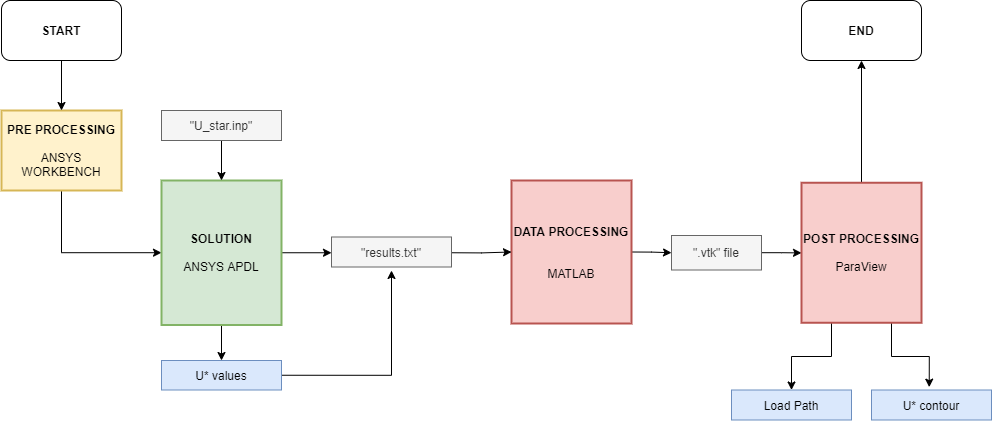

The diagram above was exported from draw.io. Its source (the exported page's mxGraphModel, read from the mxfile embedded in the PNG):
<mxGraphModel dx="1462" dy="804" grid="1" gridSize="10" guides="1" tooltips="1" connect="1" arrows="1" fold="1" page="1" pageScale="1" pageWidth="1000" pageHeight="1169" math="0" shadow="0">
  <root>
    <mxCell id="0" />
    <mxCell id="1" parent="0" />
    <mxCell id="Q-f0iWd7ZFC6coC8wOfU-5" style="edgeStyle=orthogonalEdgeStyle;rounded=0;orthogonalLoop=1;jettySize=auto;html=1;exitX=1;exitY=0.5;exitDx=0;exitDy=0;" parent="1" source="Q-f0iWd7ZFC6coC8wOfU-6" target="Q-f0iWd7ZFC6coC8wOfU-8" edge="1">
      <mxGeometry relative="1" as="geometry" />
    </mxCell>
    <mxCell id="Q-f0iWd7ZFC6coC8wOfU-6" value="&lt;b&gt;DATA PROCESSING&lt;/b&gt;&lt;br&gt;&lt;br&gt;&lt;br&gt;MATLAB" style="rounded=0;whiteSpace=wrap;html=1;fillColor=#f8cecc;strokeColor=#b85450;strokeWidth=2;" parent="1" vertex="1">
      <mxGeometry x="530" y="220" width="120" height="143" as="geometry" />
    </mxCell>
    <mxCell id="Q-f0iWd7ZFC6coC8wOfU-7" value="" style="edgeStyle=orthogonalEdgeStyle;rounded=0;orthogonalLoop=1;jettySize=auto;html=1;" parent="1" source="Q-f0iWd7ZFC6coC8wOfU-8" target="Q-f0iWd7ZFC6coC8wOfU-25" edge="1">
      <mxGeometry relative="1" as="geometry" />
    </mxCell>
    <mxCell id="Q-f0iWd7ZFC6coC8wOfU-8" value="&quot;.vtk&quot; file" style="rounded=0;whiteSpace=wrap;html=1;fillColor=#f5f5f5;strokeColor=#666666;fontColor=#333333;" parent="1" vertex="1">
      <mxGeometry x="690" y="275" width="90" height="34.5" as="geometry" />
    </mxCell>
    <mxCell id="Q-f0iWd7ZFC6coC8wOfU-9" value="U* contour" style="rounded=0;whiteSpace=wrap;html=1;fillColor=#dae8fc;strokeColor=#6c8ebf;" parent="1" vertex="1">
      <mxGeometry x="890" y="429.5" width="120" height="30" as="geometry" />
    </mxCell>
    <mxCell id="Q-f0iWd7ZFC6coC8wOfU-10" value="Load Path" style="rounded=0;whiteSpace=wrap;html=1;fillColor=#dae8fc;strokeColor=#6c8ebf;" parent="1" vertex="1">
      <mxGeometry x="750" y="429.5" width="120" height="30" as="geometry" />
    </mxCell>
    <mxCell id="Q-f0iWd7ZFC6coC8wOfU-11" style="edgeStyle=orthogonalEdgeStyle;rounded=0;orthogonalLoop=1;jettySize=auto;html=1;exitX=1;exitY=0.5;exitDx=0;exitDy=0;" parent="1" source="Q-f0iWd7ZFC6coC8wOfU-12" edge="1">
      <mxGeometry relative="1" as="geometry">
        <mxPoint x="410" y="310" as="targetPoint" />
      </mxGeometry>
    </mxCell>
    <mxCell id="Q-f0iWd7ZFC6coC8wOfU-12" value="U* values" style="rounded=0;whiteSpace=wrap;html=1;fillColor=#dae8fc;strokeColor=#6c8ebf;" parent="1" vertex="1">
      <mxGeometry x="180" y="400" width="120" height="29.5" as="geometry" />
    </mxCell>
    <mxCell id="Q-f0iWd7ZFC6coC8wOfU-13" style="edgeStyle=orthogonalEdgeStyle;rounded=0;orthogonalLoop=1;jettySize=auto;html=1;exitX=1;exitY=0.5;exitDx=0;exitDy=0;entryX=0;entryY=0.5;entryDx=0;entryDy=0;" parent="1" target="Q-f0iWd7ZFC6coC8wOfU-6" edge="1">
      <mxGeometry relative="1" as="geometry">
        <mxPoint x="470" y="292.25" as="sourcePoint" />
      </mxGeometry>
    </mxCell>
    <mxCell id="Q-f0iWd7ZFC6coC8wOfU-15" style="edgeStyle=orthogonalEdgeStyle;rounded=0;orthogonalLoop=1;jettySize=auto;html=1;exitX=0.5;exitY=1;exitDx=0;exitDy=0;" parent="1" source="Q-f0iWd7ZFC6coC8wOfU-16" target="Q-f0iWd7ZFC6coC8wOfU-21" edge="1">
      <mxGeometry relative="1" as="geometry">
        <mxPoint x="80" y="274.5" as="targetPoint" />
      </mxGeometry>
    </mxCell>
    <mxCell id="Q-f0iWd7ZFC6coC8wOfU-16" value="&lt;b&gt;PRE PROCESSING&lt;/b&gt;&lt;br&gt;&lt;br&gt;ANSYS WORKBENCH" style="rounded=0;whiteSpace=wrap;html=1;fillColor=#fff2cc;strokeColor=#d6b656;strokeWidth=2;" parent="1" vertex="1">
      <mxGeometry x="20" y="150" width="120" height="80" as="geometry" />
    </mxCell>
    <mxCell id="Q-f0iWd7ZFC6coC8wOfU-17" style="edgeStyle=orthogonalEdgeStyle;rounded=0;orthogonalLoop=1;jettySize=auto;html=1;exitX=0.5;exitY=1;exitDx=0;exitDy=0;" parent="1" source="Q-f0iWd7ZFC6coC8wOfU-21" target="Q-f0iWd7ZFC6coC8wOfU-12" edge="1">
      <mxGeometry relative="1" as="geometry" />
    </mxCell>
    <mxCell id="Q-f0iWd7ZFC6coC8wOfU-18" style="edgeStyle=orthogonalEdgeStyle;rounded=0;orthogonalLoop=1;jettySize=auto;html=1;exitX=1;exitY=0.5;exitDx=0;exitDy=0;entryX=0;entryY=0.5;entryDx=0;entryDy=0;" parent="1" source="Q-f0iWd7ZFC6coC8wOfU-21" edge="1">
      <mxGeometry relative="1" as="geometry">
        <mxPoint x="350" y="292.25" as="targetPoint" />
      </mxGeometry>
    </mxCell>
    <mxCell id="Q-f0iWd7ZFC6coC8wOfU-21" value="&lt;b&gt;SOLUTION&lt;/b&gt;&lt;br&gt;&lt;br&gt;ANSYS APDL" style="rounded=0;whiteSpace=wrap;html=1;fillColor=#d5e8d4;strokeColor=#82b366;strokeWidth=2;" parent="1" vertex="1">
      <mxGeometry x="180" y="220" width="120" height="144.5" as="geometry" />
    </mxCell>
    <mxCell id="Q-f0iWd7ZFC6coC8wOfU-22" style="edgeStyle=orthogonalEdgeStyle;rounded=0;orthogonalLoop=1;jettySize=auto;html=1;exitX=0.25;exitY=1;exitDx=0;exitDy=0;entryX=0.5;entryY=0;entryDx=0;entryDy=0;" parent="1" source="Q-f0iWd7ZFC6coC8wOfU-25" target="Q-f0iWd7ZFC6coC8wOfU-10" edge="1">
      <mxGeometry relative="1" as="geometry" />
    </mxCell>
    <mxCell id="Q-f0iWd7ZFC6coC8wOfU-23" style="edgeStyle=orthogonalEdgeStyle;rounded=0;orthogonalLoop=1;jettySize=auto;html=1;exitX=0.75;exitY=1;exitDx=0;exitDy=0;entryX=0.481;entryY=-0.095;entryDx=0;entryDy=0;entryPerimeter=0;" parent="1" source="Q-f0iWd7ZFC6coC8wOfU-25" target="Q-f0iWd7ZFC6coC8wOfU-9" edge="1">
      <mxGeometry relative="1" as="geometry" />
    </mxCell>
    <mxCell id="Q-f0iWd7ZFC6coC8wOfU-24" style="edgeStyle=orthogonalEdgeStyle;rounded=0;orthogonalLoop=1;jettySize=auto;html=1;entryX=0.5;entryY=1;entryDx=0;entryDy=0;" parent="1" source="Q-f0iWd7ZFC6coC8wOfU-25" target="Q-f0iWd7ZFC6coC8wOfU-28" edge="1">
      <mxGeometry relative="1" as="geometry" />
    </mxCell>
    <mxCell id="Q-f0iWd7ZFC6coC8wOfU-25" value="&lt;b&gt;POST PROCESSING&lt;/b&gt;&lt;br&gt;&lt;br&gt;ParaView" style="rounded=0;whiteSpace=wrap;html=1;fillColor=#f8cecc;strokeColor=#b85450;strokeWidth=2;" parent="1" vertex="1">
      <mxGeometry x="820" y="222.25" width="120" height="140" as="geometry" />
    </mxCell>
    <mxCell id="Q-f0iWd7ZFC6coC8wOfU-26" style="edgeStyle=orthogonalEdgeStyle;rounded=0;orthogonalLoop=1;jettySize=auto;html=1;exitX=0.5;exitY=1;exitDx=0;exitDy=0;entryX=0.5;entryY=0;entryDx=0;entryDy=0;" parent="1" source="Q-f0iWd7ZFC6coC8wOfU-27" target="Q-f0iWd7ZFC6coC8wOfU-16" edge="1">
      <mxGeometry relative="1" as="geometry" />
    </mxCell>
    <mxCell id="Q-f0iWd7ZFC6coC8wOfU-27" value="&lt;b&gt;START&lt;/b&gt;" style="rounded=1;whiteSpace=wrap;html=1;gradientColor=none;" parent="1" vertex="1">
      <mxGeometry x="20" y="40" width="120" height="60" as="geometry" />
    </mxCell>
    <mxCell id="Q-f0iWd7ZFC6coC8wOfU-28" value="&lt;b&gt;END&lt;/b&gt;" style="rounded=1;whiteSpace=wrap;html=1;gradientColor=none;" parent="1" vertex="1">
      <mxGeometry x="820" y="40" width="120" height="60" as="geometry" />
    </mxCell>
    <mxCell id="Q-f0iWd7ZFC6coC8wOfU-29" style="edgeStyle=orthogonalEdgeStyle;rounded=0;orthogonalLoop=1;jettySize=auto;html=1;exitX=0.5;exitY=1;exitDx=0;exitDy=0;entryX=0.5;entryY=0;entryDx=0;entryDy=0;" parent="1" source="Q-f0iWd7ZFC6coC8wOfU-30" target="Q-f0iWd7ZFC6coC8wOfU-21" edge="1">
      <mxGeometry relative="1" as="geometry" />
    </mxCell>
    <mxCell id="Q-f0iWd7ZFC6coC8wOfU-30" value="&quot;U_star.inp&quot;" style="rounded=0;whiteSpace=wrap;html=1;fillColor=#f5f5f5;strokeColor=#666666;fontColor=#333333;" parent="1" vertex="1">
      <mxGeometry x="180" y="150" width="120" height="30" as="geometry" />
    </mxCell>
    <mxCell id="CRt8CMioetsVvEQ_SgQN-3" value="&quot;results.txt&quot;" style="rounded=0;whiteSpace=wrap;html=1;fillColor=#f5f5f5;strokeColor=#666666;fontColor=#333333;" vertex="1" parent="1">
      <mxGeometry x="350" y="276.5" width="120" height="30" as="geometry" />
    </mxCell>
  </root>
</mxGraphModel>